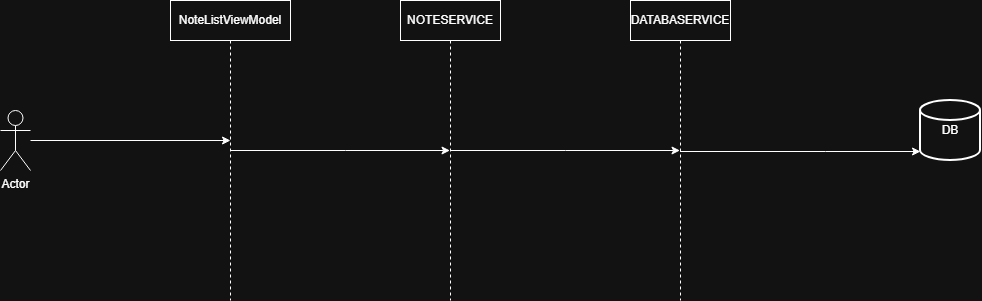

The diagram above was exported from draw.io. Its source (the exported page's mxGraphModel, read from the mxfile embedded in the PNG):
<mxGraphModel dx="1030" dy="2897" grid="1" gridSize="10" guides="1" tooltips="1" connect="1" arrows="1" fold="1" page="1" pageScale="1" pageWidth="1654" pageHeight="2336" math="0" shadow="0">
  <root>
    <mxCell id="0" />
    <mxCell id="1" parent="0" />
    <mxCell id="mZ1RuIS7e6dW0gHolumt-2" edge="1" parent="1" source="mZ1RuIS7e6dW0gHolumt-1" style="edgeStyle=orthogonalEdgeStyle;rounded=0;orthogonalLoop=1;jettySize=auto;html=1;">
      <mxGeometry relative="1" as="geometry">
        <mxPoint x="290" y="110" as="targetPoint" />
      </mxGeometry>
    </mxCell>
    <mxCell id="mZ1RuIS7e6dW0gHolumt-1" parent="1" style="shape=umlActor;verticalLabelPosition=bottom;verticalAlign=top;html=1;outlineConnect=0;" value="Actor" vertex="1">
      <mxGeometry height="60" width="30" x="60" y="80" as="geometry" />
    </mxCell>
    <mxCell id="mZ1RuIS7e6dW0gHolumt-8" edge="1" parent="1" source="mZ1RuIS7e6dW0gHolumt-6" style="edgeStyle=elbowEdgeStyle;rounded=0;orthogonalLoop=1;jettySize=auto;html=1;elbow=vertical;curved=0;" target="mZ1RuIS7e6dW0gHolumt-7">
      <mxGeometry relative="1" as="geometry" />
    </mxCell>
    <mxCell id="mZ1RuIS7e6dW0gHolumt-6" parent="1" style="shape=umlLifeline;perimeter=lifelinePerimeter;whiteSpace=wrap;html=1;container=1;dropTarget=0;collapsible=0;recursiveResize=0;outlineConnect=0;portConstraint=eastwest;newEdgeStyle={&quot;edgeStyle&quot;:&quot;elbowEdgeStyle&quot;,&quot;elbow&quot;:&quot;vertical&quot;,&quot;curved&quot;:0,&quot;rounded&quot;:0};" value="NoteListViewModel" vertex="1">
      <mxGeometry height="300" width="120" x="230" y="-30" as="geometry" />
    </mxCell>
    <mxCell id="mZ1RuIS7e6dW0gHolumt-10" edge="1" parent="1" source="mZ1RuIS7e6dW0gHolumt-7" style="edgeStyle=elbowEdgeStyle;rounded=0;orthogonalLoop=1;jettySize=auto;html=1;elbow=vertical;curved=0;" target="mZ1RuIS7e6dW0gHolumt-9">
      <mxGeometry relative="1" as="geometry" />
    </mxCell>
    <mxCell id="mZ1RuIS7e6dW0gHolumt-7" parent="1" style="shape=umlLifeline;perimeter=lifelinePerimeter;whiteSpace=wrap;html=1;container=1;dropTarget=0;collapsible=0;recursiveResize=0;outlineConnect=0;portConstraint=eastwest;newEdgeStyle={&quot;edgeStyle&quot;:&quot;elbowEdgeStyle&quot;,&quot;elbow&quot;:&quot;vertical&quot;,&quot;curved&quot;:0,&quot;rounded&quot;:0};" value="NOTESERVICE" vertex="1">
      <mxGeometry height="300" width="100" x="460" y="-30" as="geometry" />
    </mxCell>
    <mxCell id="mZ1RuIS7e6dW0gHolumt-9" parent="1" style="shape=umlLifeline;perimeter=lifelinePerimeter;whiteSpace=wrap;html=1;container=1;dropTarget=0;collapsible=0;recursiveResize=0;outlineConnect=0;portConstraint=eastwest;newEdgeStyle={&quot;edgeStyle&quot;:&quot;elbowEdgeStyle&quot;,&quot;elbow&quot;:&quot;vertical&quot;,&quot;curved&quot;:0,&quot;rounded&quot;:0};" value="DATABASERVICE" vertex="1">
      <mxGeometry height="300" width="100" x="690" y="-30" as="geometry" />
    </mxCell>
    <mxCell id="mZ1RuIS7e6dW0gHolumt-11" parent="1" style="strokeWidth=2;html=1;shape=mxgraph.flowchart.database;whiteSpace=wrap;" value="DB" vertex="1">
      <mxGeometry height="60" width="60" x="980" y="70" as="geometry" />
    </mxCell>
    <mxCell id="mZ1RuIS7e6dW0gHolumt-12" edge="1" parent="1" source="mZ1RuIS7e6dW0gHolumt-9" style="edgeStyle=elbowEdgeStyle;rounded=0;orthogonalLoop=1;jettySize=auto;html=1;elbow=vertical;curved=0;entryX=0;entryY=0.85;entryDx=0;entryDy=0;entryPerimeter=0;" target="mZ1RuIS7e6dW0gHolumt-11">
      <mxGeometry relative="1" as="geometry" />
    </mxCell>
  </root>
</mxGraphModel>